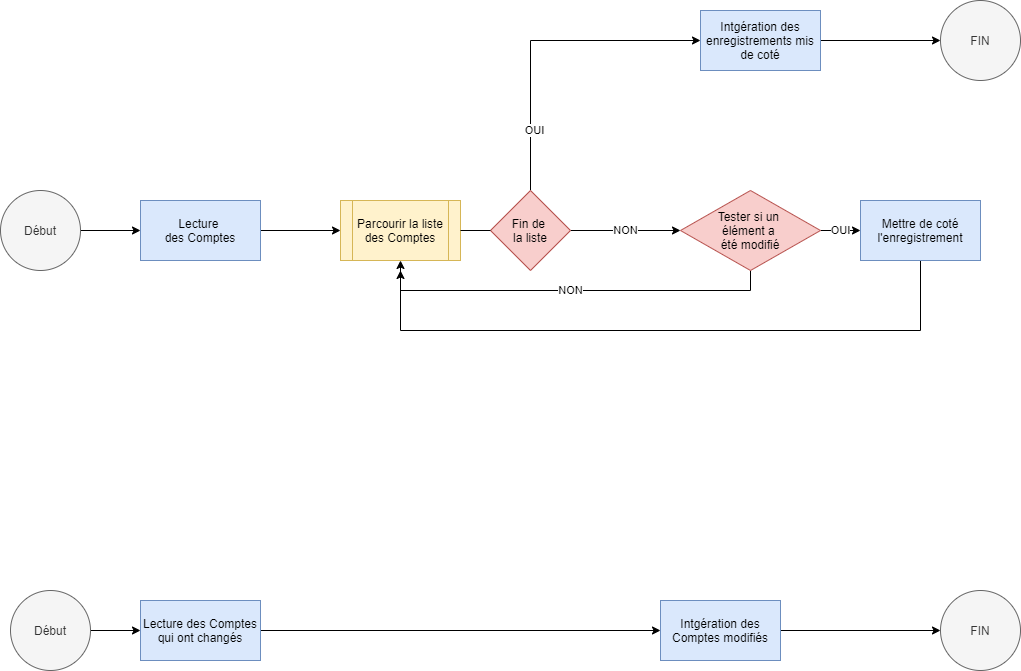

The diagram above was exported from draw.io. Its source (the exported page's mxGraphModel, read from the mxfile embedded in the PNG):
<mxGraphModel dx="1088" dy="924" grid="1" gridSize="10" guides="1" tooltips="1" connect="1" arrows="1" fold="1" page="1" pageScale="1" pageWidth="1169" pageHeight="827" math="0" shadow="0">
  <root>
    <mxCell id="0" />
    <mxCell id="1" parent="0" />
    <mxCell id="j-j15vs6zFZ-CZGKflRc-5" value="" style="edgeStyle=orthogonalEdgeStyle;rounded=0;orthogonalLoop=1;jettySize=auto;html=1;" edge="1" parent="1" source="j-j15vs6zFZ-CZGKflRc-3" target="j-j15vs6zFZ-CZGKflRc-4">
      <mxGeometry relative="1" as="geometry" />
    </mxCell>
    <mxCell id="j-j15vs6zFZ-CZGKflRc-3" value="Début" style="ellipse;whiteSpace=wrap;html=1;aspect=fixed;fillColor=#f5f5f5;strokeColor=#666666;fontColor=#333333;" vertex="1" parent="1">
      <mxGeometry x="40" y="250" width="80" height="80" as="geometry" />
    </mxCell>
    <mxCell id="j-j15vs6zFZ-CZGKflRc-7" value="" style="edgeStyle=orthogonalEdgeStyle;rounded=0;orthogonalLoop=1;jettySize=auto;html=1;" edge="1" parent="1" source="j-j15vs6zFZ-CZGKflRc-4" target="j-j15vs6zFZ-CZGKflRc-6">
      <mxGeometry relative="1" as="geometry" />
    </mxCell>
    <mxCell id="j-j15vs6zFZ-CZGKflRc-4" value="Lecture &lt;br&gt;des Comptes" style="whiteSpace=wrap;html=1;fillColor=#dae8fc;strokeColor=#6c8ebf;" vertex="1" parent="1">
      <mxGeometry x="180" y="260" width="120" height="60" as="geometry" />
    </mxCell>
    <mxCell id="j-j15vs6zFZ-CZGKflRc-9" value="NON" style="edgeStyle=orthogonalEdgeStyle;rounded=0;orthogonalLoop=1;jettySize=auto;html=1;entryX=0;entryY=0.5;entryDx=0;entryDy=0;startArrow=none;" edge="1" parent="1" source="j-j15vs6zFZ-CZGKflRc-15" target="j-j15vs6zFZ-CZGKflRc-8">
      <mxGeometry relative="1" as="geometry" />
    </mxCell>
    <mxCell id="j-j15vs6zFZ-CZGKflRc-6" value="Parcourir la liste des Comptes" style="shape=process;whiteSpace=wrap;html=1;backgroundOutline=1;fillColor=#fff2cc;strokeColor=#d6b656;" vertex="1" parent="1">
      <mxGeometry x="380" y="260" width="120" height="60" as="geometry" />
    </mxCell>
    <mxCell id="j-j15vs6zFZ-CZGKflRc-12" value="OUI" style="edgeStyle=orthogonalEdgeStyle;rounded=0;orthogonalLoop=1;jettySize=auto;html=1;" edge="1" parent="1" source="j-j15vs6zFZ-CZGKflRc-8" target="j-j15vs6zFZ-CZGKflRc-11">
      <mxGeometry relative="1" as="geometry" />
    </mxCell>
    <mxCell id="j-j15vs6zFZ-CZGKflRc-13" value="NON" style="edgeStyle=orthogonalEdgeStyle;rounded=0;orthogonalLoop=1;jettySize=auto;html=1;entryX=0.5;entryY=1;entryDx=0;entryDy=0;" edge="1" parent="1" source="j-j15vs6zFZ-CZGKflRc-8" target="j-j15vs6zFZ-CZGKflRc-6">
      <mxGeometry relative="1" as="geometry">
        <Array as="points">
          <mxPoint x="790" y="350" />
          <mxPoint x="440" y="350" />
        </Array>
      </mxGeometry>
    </mxCell>
    <mxCell id="j-j15vs6zFZ-CZGKflRc-8" value="Tester si un &lt;br&gt;élément a &lt;br&gt;été modifié" style="rhombus;whiteSpace=wrap;html=1;fillColor=#f8cecc;strokeColor=#b85450;" vertex="1" parent="1">
      <mxGeometry x="720" y="250" width="140" height="80" as="geometry" />
    </mxCell>
    <mxCell id="j-j15vs6zFZ-CZGKflRc-14" style="edgeStyle=orthogonalEdgeStyle;rounded=0;orthogonalLoop=1;jettySize=auto;html=1;" edge="1" parent="1" source="j-j15vs6zFZ-CZGKflRc-11">
      <mxGeometry relative="1" as="geometry">
        <mxPoint x="440" y="330" as="targetPoint" />
        <Array as="points">
          <mxPoint x="960" y="390" />
          <mxPoint x="440" y="390" />
        </Array>
      </mxGeometry>
    </mxCell>
    <mxCell id="j-j15vs6zFZ-CZGKflRc-11" value="Mettre de coté l'enregistrement" style="whiteSpace=wrap;html=1;fillColor=#dae8fc;strokeColor=#6c8ebf;" vertex="1" parent="1">
      <mxGeometry x="900" y="260" width="120" height="60" as="geometry" />
    </mxCell>
    <mxCell id="j-j15vs6zFZ-CZGKflRc-21" style="edgeStyle=orthogonalEdgeStyle;rounded=0;orthogonalLoop=1;jettySize=auto;html=1;entryX=0;entryY=0.5;entryDx=0;entryDy=0;" edge="1" parent="1" source="j-j15vs6zFZ-CZGKflRc-15" target="j-j15vs6zFZ-CZGKflRc-19">
      <mxGeometry relative="1" as="geometry">
        <Array as="points">
          <mxPoint x="570" y="100" />
        </Array>
      </mxGeometry>
    </mxCell>
    <mxCell id="j-j15vs6zFZ-CZGKflRc-23" value="OUI" style="edgeLabel;html=1;align=center;verticalAlign=middle;resizable=0;points=[];" vertex="1" connectable="0" parent="j-j15vs6zFZ-CZGKflRc-21">
      <mxGeometry x="-0.6162" y="-3" relative="1" as="geometry">
        <mxPoint as="offset" />
      </mxGeometry>
    </mxCell>
    <mxCell id="j-j15vs6zFZ-CZGKflRc-15" value="Fin de &lt;br&gt;la liste" style="rhombus;whiteSpace=wrap;html=1;fillColor=#f8cecc;strokeColor=#b85450;" vertex="1" parent="1">
      <mxGeometry x="530" y="250" width="80" height="80" as="geometry" />
    </mxCell>
    <mxCell id="j-j15vs6zFZ-CZGKflRc-16" value="" style="edgeStyle=orthogonalEdgeStyle;rounded=0;orthogonalLoop=1;jettySize=auto;html=1;entryX=0;entryY=0.5;entryDx=0;entryDy=0;endArrow=none;" edge="1" parent="1" source="j-j15vs6zFZ-CZGKflRc-6" target="j-j15vs6zFZ-CZGKflRc-15">
      <mxGeometry relative="1" as="geometry">
        <mxPoint x="500" y="290" as="sourcePoint" />
        <mxPoint x="560" y="290" as="targetPoint" />
      </mxGeometry>
    </mxCell>
    <mxCell id="j-j15vs6zFZ-CZGKflRc-18" value="FIN" style="ellipse;whiteSpace=wrap;html=1;aspect=fixed;fillColor=#f5f5f5;strokeColor=#666666;fontColor=#333333;" vertex="1" parent="1">
      <mxGeometry x="980" y="60" width="80" height="80" as="geometry" />
    </mxCell>
    <mxCell id="j-j15vs6zFZ-CZGKflRc-22" style="edgeStyle=orthogonalEdgeStyle;rounded=0;orthogonalLoop=1;jettySize=auto;html=1;entryX=0;entryY=0.5;entryDx=0;entryDy=0;" edge="1" parent="1" source="j-j15vs6zFZ-CZGKflRc-19" target="j-j15vs6zFZ-CZGKflRc-18">
      <mxGeometry relative="1" as="geometry" />
    </mxCell>
    <mxCell id="j-j15vs6zFZ-CZGKflRc-19" value="Intgération des enregistrements mis de coté" style="rounded=0;whiteSpace=wrap;html=1;fillColor=#dae8fc;strokeColor=#6c8ebf;" vertex="1" parent="1">
      <mxGeometry x="740" y="70" width="120" height="60" as="geometry" />
    </mxCell>
    <mxCell id="j-j15vs6zFZ-CZGKflRc-29" style="edgeStyle=orthogonalEdgeStyle;rounded=0;orthogonalLoop=1;jettySize=auto;html=1;entryX=0;entryY=0.5;entryDx=0;entryDy=0;" edge="1" parent="1" source="j-j15vs6zFZ-CZGKflRc-24" target="j-j15vs6zFZ-CZGKflRc-26">
      <mxGeometry relative="1" as="geometry" />
    </mxCell>
    <mxCell id="j-j15vs6zFZ-CZGKflRc-24" value="Début" style="ellipse;whiteSpace=wrap;html=1;aspect=fixed;fillColor=#f5f5f5;strokeColor=#666666;fontColor=#333333;" vertex="1" parent="1">
      <mxGeometry x="50" y="650" width="80" height="80" as="geometry" />
    </mxCell>
    <mxCell id="j-j15vs6zFZ-CZGKflRc-30" style="edgeStyle=orthogonalEdgeStyle;rounded=0;orthogonalLoop=1;jettySize=auto;html=1;entryX=0;entryY=0.5;entryDx=0;entryDy=0;" edge="1" parent="1" source="j-j15vs6zFZ-CZGKflRc-26" target="j-j15vs6zFZ-CZGKflRc-27">
      <mxGeometry relative="1" as="geometry" />
    </mxCell>
    <mxCell id="j-j15vs6zFZ-CZGKflRc-26" value="Lecture des Comptes qui ont changés" style="whiteSpace=wrap;html=1;fillColor=#dae8fc;strokeColor=#6c8ebf;" vertex="1" parent="1">
      <mxGeometry x="180" y="660" width="120" height="60" as="geometry" />
    </mxCell>
    <mxCell id="j-j15vs6zFZ-CZGKflRc-31" style="edgeStyle=orthogonalEdgeStyle;rounded=0;orthogonalLoop=1;jettySize=auto;html=1;entryX=0;entryY=0.5;entryDx=0;entryDy=0;" edge="1" parent="1" source="j-j15vs6zFZ-CZGKflRc-27" target="j-j15vs6zFZ-CZGKflRc-28">
      <mxGeometry relative="1" as="geometry" />
    </mxCell>
    <mxCell id="j-j15vs6zFZ-CZGKflRc-27" value="Intgération des Comptes modifiés" style="rounded=0;whiteSpace=wrap;html=1;fillColor=#dae8fc;strokeColor=#6c8ebf;" vertex="1" parent="1">
      <mxGeometry x="700" y="660" width="120" height="60" as="geometry" />
    </mxCell>
    <mxCell id="j-j15vs6zFZ-CZGKflRc-28" value="FIN" style="ellipse;whiteSpace=wrap;html=1;aspect=fixed;fillColor=#f5f5f5;strokeColor=#666666;fontColor=#333333;" vertex="1" parent="1">
      <mxGeometry x="980" y="650" width="80" height="80" as="geometry" />
    </mxCell>
  </root>
</mxGraphModel>